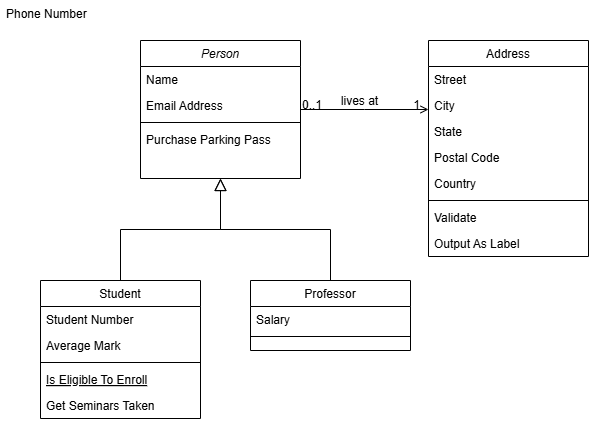

The diagram above was exported from draw.io. Its source (the exported page's mxGraphModel, read from the mxfile embedded in the PNG):
<mxGraphModel dx="1441" dy="764" grid="1" gridSize="10" guides="1" tooltips="1" connect="1" arrows="1" fold="1" page="1" pageScale="1" pageWidth="827" pageHeight="1169" math="0" shadow="0">
  <root>
    <mxCell id="WIyWlLk6GJQsqaUBKTNV-0" />
    <mxCell id="WIyWlLk6GJQsqaUBKTNV-1" parent="WIyWlLk6GJQsqaUBKTNV-0" />
    <mxCell id="zkfFHV4jXpPFQw0GAbJ--0" parent="WIyWlLk6GJQsqaUBKTNV-1" style="swimlane;fontStyle=2;align=center;verticalAlign=top;childLayout=stackLayout;horizontal=1;startSize=26;horizontalStack=0;resizeParent=1;resizeLast=0;collapsible=1;marginBottom=0;rounded=0;shadow=0;strokeWidth=1;" value="Person" vertex="1">
      <mxGeometry height="138" width="160" x="220" y="120" as="geometry">
        <mxRectangle height="26" width="160" x="230" y="140" as="alternateBounds" />
      </mxGeometry>
    </mxCell>
    <mxCell id="zkfFHV4jXpPFQw0GAbJ--1" parent="zkfFHV4jXpPFQw0GAbJ--0" style="text;align=left;verticalAlign=top;spacingLeft=4;spacingRight=4;overflow=hidden;rotatable=0;points=[[0,0.5],[1,0.5]];portConstraint=eastwest;" value="Name" vertex="1">
      <mxGeometry height="26" width="160" y="26" as="geometry" />
    </mxCell>
    <mxCell id="zkfFHV4jXpPFQw0GAbJ--3" parent="zkfFHV4jXpPFQw0GAbJ--0" style="text;align=left;verticalAlign=top;spacingLeft=4;spacingRight=4;overflow=hidden;rotatable=0;points=[[0,0.5],[1,0.5]];portConstraint=eastwest;rounded=0;shadow=0;html=0;" value="Email Address" vertex="1">
      <mxGeometry height="26" width="160" y="52" as="geometry" />
    </mxCell>
    <mxCell id="zkfFHV4jXpPFQw0GAbJ--4" parent="zkfFHV4jXpPFQw0GAbJ--0" style="line;html=1;strokeWidth=1;align=left;verticalAlign=middle;spacingTop=-1;spacingLeft=3;spacingRight=3;rotatable=0;labelPosition=right;points=[];portConstraint=eastwest;" value="" vertex="1">
      <mxGeometry height="8" width="160" y="78" as="geometry" />
    </mxCell>
    <mxCell id="zkfFHV4jXpPFQw0GAbJ--5" parent="zkfFHV4jXpPFQw0GAbJ--0" style="text;align=left;verticalAlign=top;spacingLeft=4;spacingRight=4;overflow=hidden;rotatable=0;points=[[0,0.5],[1,0.5]];portConstraint=eastwest;" value="Purchase Parking Pass" vertex="1">
      <mxGeometry height="26" width="160" y="86" as="geometry" />
    </mxCell>
    <mxCell id="zkfFHV4jXpPFQw0GAbJ--6" parent="WIyWlLk6GJQsqaUBKTNV-1" style="swimlane;fontStyle=0;align=center;verticalAlign=top;childLayout=stackLayout;horizontal=1;startSize=26;horizontalStack=0;resizeParent=1;resizeLast=0;collapsible=1;marginBottom=0;rounded=0;shadow=0;strokeWidth=1;" value="Student" vertex="1">
      <mxGeometry height="138" width="160" x="120" y="360" as="geometry">
        <mxRectangle height="26" width="160" x="130" y="380" as="alternateBounds" />
      </mxGeometry>
    </mxCell>
    <mxCell id="zkfFHV4jXpPFQw0GAbJ--7" parent="zkfFHV4jXpPFQw0GAbJ--6" style="text;align=left;verticalAlign=top;spacingLeft=4;spacingRight=4;overflow=hidden;rotatable=0;points=[[0,0.5],[1,0.5]];portConstraint=eastwest;" value="Student Number" vertex="1">
      <mxGeometry height="26" width="160" y="26" as="geometry" />
    </mxCell>
    <mxCell id="zkfFHV4jXpPFQw0GAbJ--8" parent="zkfFHV4jXpPFQw0GAbJ--6" style="text;align=left;verticalAlign=top;spacingLeft=4;spacingRight=4;overflow=hidden;rotatable=0;points=[[0,0.5],[1,0.5]];portConstraint=eastwest;rounded=0;shadow=0;html=0;" value="Average Mark" vertex="1">
      <mxGeometry height="26" width="160" y="52" as="geometry" />
    </mxCell>
    <mxCell id="zkfFHV4jXpPFQw0GAbJ--9" parent="zkfFHV4jXpPFQw0GAbJ--6" style="line;html=1;strokeWidth=1;align=left;verticalAlign=middle;spacingTop=-1;spacingLeft=3;spacingRight=3;rotatable=0;labelPosition=right;points=[];portConstraint=eastwest;" value="" vertex="1">
      <mxGeometry height="8" width="160" y="78" as="geometry" />
    </mxCell>
    <mxCell id="zkfFHV4jXpPFQw0GAbJ--10" parent="zkfFHV4jXpPFQw0GAbJ--6" style="text;align=left;verticalAlign=top;spacingLeft=4;spacingRight=4;overflow=hidden;rotatable=0;points=[[0,0.5],[1,0.5]];portConstraint=eastwest;fontStyle=4" value="Is Eligible To Enroll" vertex="1">
      <mxGeometry height="26" width="160" y="86" as="geometry" />
    </mxCell>
    <mxCell id="zkfFHV4jXpPFQw0GAbJ--11" parent="zkfFHV4jXpPFQw0GAbJ--6" style="text;align=left;verticalAlign=top;spacingLeft=4;spacingRight=4;overflow=hidden;rotatable=0;points=[[0,0.5],[1,0.5]];portConstraint=eastwest;" value="Get Seminars Taken" vertex="1">
      <mxGeometry height="26" width="160" y="112" as="geometry" />
    </mxCell>
    <mxCell id="zkfFHV4jXpPFQw0GAbJ--12" edge="1" parent="WIyWlLk6GJQsqaUBKTNV-1" source="zkfFHV4jXpPFQw0GAbJ--6" style="endArrow=block;endSize=10;endFill=0;shadow=0;strokeWidth=1;rounded=0;curved=0;edgeStyle=elbowEdgeStyle;elbow=vertical;" target="zkfFHV4jXpPFQw0GAbJ--0" value="">
      <mxGeometry relative="1" width="160" as="geometry">
        <mxPoint x="200" y="203" as="sourcePoint" />
        <mxPoint x="200" y="203" as="targetPoint" />
      </mxGeometry>
    </mxCell>
    <mxCell id="zkfFHV4jXpPFQw0GAbJ--13" parent="WIyWlLk6GJQsqaUBKTNV-1" style="swimlane;fontStyle=0;align=center;verticalAlign=top;childLayout=stackLayout;horizontal=1;startSize=26;horizontalStack=0;resizeParent=1;resizeLast=0;collapsible=1;marginBottom=0;rounded=0;shadow=0;strokeWidth=1;" value="Professor" vertex="1">
      <mxGeometry height="70" width="160" x="330" y="360" as="geometry">
        <mxRectangle height="26" width="170" x="340" y="380" as="alternateBounds" />
      </mxGeometry>
    </mxCell>
    <mxCell id="zkfFHV4jXpPFQw0GAbJ--14" parent="zkfFHV4jXpPFQw0GAbJ--13" style="text;align=left;verticalAlign=top;spacingLeft=4;spacingRight=4;overflow=hidden;rotatable=0;points=[[0,0.5],[1,0.5]];portConstraint=eastwest;" value="Salary" vertex="1">
      <mxGeometry height="26" width="160" y="26" as="geometry" />
    </mxCell>
    <mxCell id="zkfFHV4jXpPFQw0GAbJ--15" parent="zkfFHV4jXpPFQw0GAbJ--13" style="line;html=1;strokeWidth=1;align=left;verticalAlign=middle;spacingTop=-1;spacingLeft=3;spacingRight=3;rotatable=0;labelPosition=right;points=[];portConstraint=eastwest;" value="" vertex="1">
      <mxGeometry height="8" width="160" y="52" as="geometry" />
    </mxCell>
    <mxCell id="zkfFHV4jXpPFQw0GAbJ--16" edge="1" parent="WIyWlLk6GJQsqaUBKTNV-1" source="zkfFHV4jXpPFQw0GAbJ--13" style="endArrow=block;endSize=10;endFill=0;shadow=0;strokeWidth=1;rounded=0;curved=0;edgeStyle=elbowEdgeStyle;elbow=vertical;" target="zkfFHV4jXpPFQw0GAbJ--0" value="">
      <mxGeometry relative="1" width="160" as="geometry">
        <mxPoint x="210" y="373" as="sourcePoint" />
        <mxPoint x="310" y="271" as="targetPoint" />
      </mxGeometry>
    </mxCell>
    <mxCell id="zkfFHV4jXpPFQw0GAbJ--17" parent="WIyWlLk6GJQsqaUBKTNV-1" style="swimlane;fontStyle=0;align=center;verticalAlign=top;childLayout=stackLayout;horizontal=1;startSize=26;horizontalStack=0;resizeParent=1;resizeLast=0;collapsible=1;marginBottom=0;rounded=0;shadow=0;strokeWidth=1;" value="Address" vertex="1">
      <mxGeometry height="216" width="160" x="508" y="120" as="geometry">
        <mxRectangle height="26" width="160" x="550" y="140" as="alternateBounds" />
      </mxGeometry>
    </mxCell>
    <mxCell id="zkfFHV4jXpPFQw0GAbJ--18" parent="zkfFHV4jXpPFQw0GAbJ--17" style="text;align=left;verticalAlign=top;spacingLeft=4;spacingRight=4;overflow=hidden;rotatable=0;points=[[0,0.5],[1,0.5]];portConstraint=eastwest;" value="Street" vertex="1">
      <mxGeometry height="26" width="160" y="26" as="geometry" />
    </mxCell>
    <mxCell id="zkfFHV4jXpPFQw0GAbJ--19" parent="zkfFHV4jXpPFQw0GAbJ--17" style="text;align=left;verticalAlign=top;spacingLeft=4;spacingRight=4;overflow=hidden;rotatable=0;points=[[0,0.5],[1,0.5]];portConstraint=eastwest;rounded=0;shadow=0;html=0;" value="City" vertex="1">
      <mxGeometry height="26" width="160" y="52" as="geometry" />
    </mxCell>
    <mxCell id="zkfFHV4jXpPFQw0GAbJ--20" parent="zkfFHV4jXpPFQw0GAbJ--17" style="text;align=left;verticalAlign=top;spacingLeft=4;spacingRight=4;overflow=hidden;rotatable=0;points=[[0,0.5],[1,0.5]];portConstraint=eastwest;rounded=0;shadow=0;html=0;" value="State" vertex="1">
      <mxGeometry height="26" width="160" y="78" as="geometry" />
    </mxCell>
    <mxCell id="zkfFHV4jXpPFQw0GAbJ--21" parent="zkfFHV4jXpPFQw0GAbJ--17" style="text;align=left;verticalAlign=top;spacingLeft=4;spacingRight=4;overflow=hidden;rotatable=0;points=[[0,0.5],[1,0.5]];portConstraint=eastwest;rounded=0;shadow=0;html=0;" value="Postal Code" vertex="1">
      <mxGeometry height="26" width="160" y="104" as="geometry" />
    </mxCell>
    <mxCell id="zkfFHV4jXpPFQw0GAbJ--22" parent="zkfFHV4jXpPFQw0GAbJ--17" style="text;align=left;verticalAlign=top;spacingLeft=4;spacingRight=4;overflow=hidden;rotatable=0;points=[[0,0.5],[1,0.5]];portConstraint=eastwest;rounded=0;shadow=0;html=0;" value="Country" vertex="1">
      <mxGeometry height="26" width="160" y="130" as="geometry" />
    </mxCell>
    <mxCell id="zkfFHV4jXpPFQw0GAbJ--23" parent="zkfFHV4jXpPFQw0GAbJ--17" style="line;html=1;strokeWidth=1;align=left;verticalAlign=middle;spacingTop=-1;spacingLeft=3;spacingRight=3;rotatable=0;labelPosition=right;points=[];portConstraint=eastwest;" value="" vertex="1">
      <mxGeometry height="8" width="160" y="156" as="geometry" />
    </mxCell>
    <mxCell id="zkfFHV4jXpPFQw0GAbJ--24" parent="zkfFHV4jXpPFQw0GAbJ--17" style="text;align=left;verticalAlign=top;spacingLeft=4;spacingRight=4;overflow=hidden;rotatable=0;points=[[0,0.5],[1,0.5]];portConstraint=eastwest;" value="Validate" vertex="1">
      <mxGeometry height="26" width="160" y="164" as="geometry" />
    </mxCell>
    <mxCell id="zkfFHV4jXpPFQw0GAbJ--25" parent="zkfFHV4jXpPFQw0GAbJ--17" style="text;align=left;verticalAlign=top;spacingLeft=4;spacingRight=4;overflow=hidden;rotatable=0;points=[[0,0.5],[1,0.5]];portConstraint=eastwest;" value="Output As Label" vertex="1">
      <mxGeometry height="26" width="160" y="190" as="geometry" />
    </mxCell>
    <mxCell id="zkfFHV4jXpPFQw0GAbJ--26" edge="1" parent="WIyWlLk6GJQsqaUBKTNV-1" source="zkfFHV4jXpPFQw0GAbJ--0" style="endArrow=open;shadow=0;strokeWidth=1;rounded=0;curved=0;endFill=1;edgeStyle=elbowEdgeStyle;elbow=vertical;" target="zkfFHV4jXpPFQw0GAbJ--17" value="">
      <mxGeometry relative="1" x="0.5" y="41" as="geometry">
        <mxPoint x="-40" y="32" as="offset" />
        <mxPoint x="380" y="192" as="sourcePoint" />
        <mxPoint x="540" y="192" as="targetPoint" />
      </mxGeometry>
    </mxCell>
    <mxCell id="zkfFHV4jXpPFQw0GAbJ--27" connectable="0" parent="zkfFHV4jXpPFQw0GAbJ--26" style="resizable=0;align=left;verticalAlign=bottom;labelBackgroundColor=none;fontSize=12;" value="0..1" vertex="1">
      <mxGeometry relative="1" x="-1" as="geometry">
        <mxPoint y="4" as="offset" />
      </mxGeometry>
    </mxCell>
    <mxCell id="zkfFHV4jXpPFQw0GAbJ--28" connectable="0" parent="zkfFHV4jXpPFQw0GAbJ--26" style="resizable=0;align=right;verticalAlign=bottom;labelBackgroundColor=none;fontSize=12;" value="1" vertex="1">
      <mxGeometry relative="1" x="1" as="geometry">
        <mxPoint x="-7" y="4" as="offset" />
      </mxGeometry>
    </mxCell>
    <mxCell id="zkfFHV4jXpPFQw0GAbJ--29" connectable="0" parent="zkfFHV4jXpPFQw0GAbJ--26" style="text;html=1;resizable=0;points=[];;align=center;verticalAlign=middle;labelBackgroundColor=none;rounded=0;shadow=0;strokeWidth=1;fontSize=12;" value="lives at" vertex="1">
      <mxGeometry relative="1" x="0.5" y="49" as="geometry">
        <mxPoint x="-38" y="40" as="offset" />
      </mxGeometry>
    </mxCell>
    <mxCell id="zkfFHV4jXpPFQw0GAbJ--2" parent="WIyWlLk6GJQsqaUBKTNV-1" style="text;align=left;verticalAlign=top;spacingLeft=4;spacingRight=4;overflow=hidden;rotatable=0;points=[[0,0.5],[1,0.5]];portConstraint=eastwest;rounded=0;shadow=0;html=0;" value="Phone Number" vertex="1">
      <mxGeometry height="26" width="160" x="80" y="80" as="geometry" />
    </mxCell>
  </root>
</mxGraphModel>